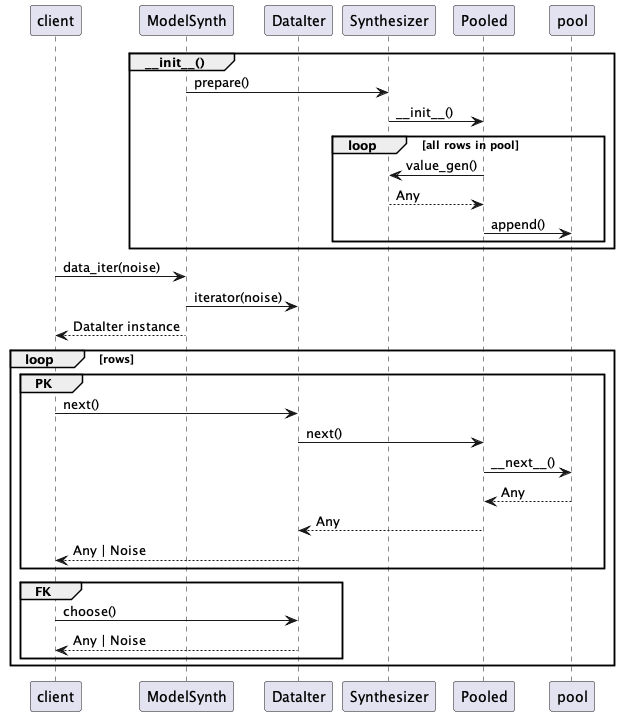

The diagram above was rendered by PlantUML. Its source (embedded in the PNG):
@startuml
participant client
participant ModelSynth
participant DataIter
participant Synthesizer
participant Pooled

group ~__init__()
    ModelSynth -> Synthesizer : prepare()
    Synthesizer -> Pooled : ~__init__()
    loop all rows in pool
        Pooled -> Synthesizer : value_gen()
        Synthesizer --> Pooled : Any
        Pooled -> pool : append()
    end
end

client -> ModelSynth : data_iter(noise)
ModelSynth -> DataIter : iterator(noise)
ModelSynth --> client : DataIter instance
loop rows
    group PK
    client -> DataIter : next()
    DataIter -> Pooled : next()
    Pooled -> pool : ~__next__()
    pool --> Pooled : Any
    Pooled --> DataIter : Any
    DataIter --> client : Any | Noise
    end

    group FK
    client -> DataIter : choose()
    DataIter --> client : Any | Noise
    end
end
@enduml